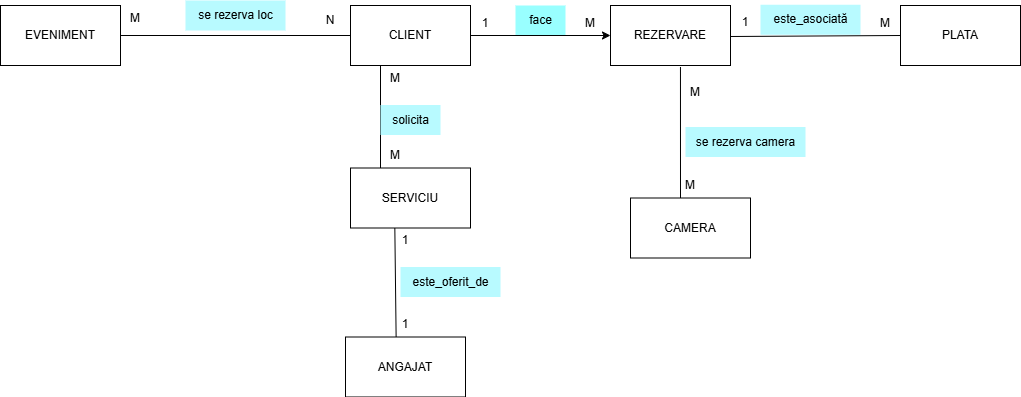

The diagram above was exported from draw.io. Its source (the exported page's mxGraphModel, read from the mxfile embedded in the PNG):
<mxGraphModel dx="1367" dy="567" grid="1" gridSize="10" guides="1" tooltips="1" connect="1" arrows="1" fold="1" page="1" pageScale="1" pageWidth="1100" pageHeight="850" math="0" shadow="0">
  <root>
    <mxCell id="0" />
    <mxCell id="1" parent="0" />
    <mxCell id="Lrhqjd9mjyoSpn1mp94l-97" value="" style="endArrow=none;html=1;rounded=0;exitX=0.498;exitY=0.915;exitDx=0;exitDy=0;labelBackgroundColor=none;fontColor=default;exitPerimeter=0;entryX=0.422;entryY=0.024;entryDx=0;entryDy=0;entryPerimeter=0;" edge="1" parent="1" target="Lrhqjd9mjyoSpn1mp94l-198">
      <mxGeometry width="50" height="50" relative="1" as="geometry">
        <mxPoint x="434.33000000000004" y="427.50000000000006" as="sourcePoint" />
        <mxPoint x="430" y="526.5" as="targetPoint" />
      </mxGeometry>
    </mxCell>
    <mxCell id="Lrhqjd9mjyoSpn1mp94l-98" value="este_oferit_de" style="text;html=1;align=center;verticalAlign=middle;resizable=0;points=[];autosize=1;strokeColor=none;fillColor=#B8FAFF;labelBackgroundColor=none;" vertex="1" parent="1">
      <mxGeometry x="440" y="466.5" width="100" height="30" as="geometry" />
    </mxCell>
    <mxCell id="Lrhqjd9mjyoSpn1mp94l-135" value="1" style="text;html=1;align=center;verticalAlign=middle;whiteSpace=wrap;rounded=0;" vertex="1" parent="1">
      <mxGeometry x="510" y="210" width="30" height="25" as="geometry" />
    </mxCell>
    <mxCell id="Lrhqjd9mjyoSpn1mp94l-136" value="M" style="text;html=1;align=center;verticalAlign=middle;whiteSpace=wrap;rounded=0;" vertex="1" parent="1">
      <mxGeometry x="620" y="209.25" width="20" height="26.5" as="geometry" />
    </mxCell>
    <mxCell id="Lrhqjd9mjyoSpn1mp94l-137" value="M" style="text;html=1;align=center;verticalAlign=middle;whiteSpace=wrap;rounded=0;" vertex="1" parent="1">
      <mxGeometry x="720" y="279.5" width="30" height="25" as="geometry" />
    </mxCell>
    <mxCell id="Lrhqjd9mjyoSpn1mp94l-138" value="M" style="text;html=1;align=center;verticalAlign=middle;whiteSpace=wrap;rounded=0;" vertex="1" parent="1">
      <mxGeometry x="715" y="372.5" width="30" height="25" as="geometry" />
    </mxCell>
    <mxCell id="Lrhqjd9mjyoSpn1mp94l-139" value="1" style="text;html=1;align=center;verticalAlign=middle;whiteSpace=wrap;rounded=0;" vertex="1" parent="1">
      <mxGeometry x="770" y="209.25" width="30" height="25" as="geometry" />
    </mxCell>
    <mxCell id="Lrhqjd9mjyoSpn1mp94l-140" value="M" style="text;html=1;align=center;verticalAlign=middle;whiteSpace=wrap;rounded=0;" vertex="1" parent="1">
      <mxGeometry x="910" y="210.75" width="30" height="25" as="geometry" />
    </mxCell>
    <mxCell id="Lrhqjd9mjyoSpn1mp94l-141" value="M" style="text;html=1;align=center;verticalAlign=middle;whiteSpace=wrap;rounded=0;" vertex="1" parent="1">
      <mxGeometry x="420" y="265" width="30" height="25" as="geometry" />
    </mxCell>
    <mxCell id="Lrhqjd9mjyoSpn1mp94l-155" value="" style="endArrow=none;html=1;rounded=0;fontSize=12;startSize=8;endSize=8;curved=1;exitX=0.25;exitY=0;exitDx=0;exitDy=0;entryX=0.583;entryY=1.025;entryDx=0;entryDy=0;entryPerimeter=0;" edge="1" parent="1" target="Lrhqjd9mjyoSpn1mp94l-195">
      <mxGeometry width="50" height="50" relative="1" as="geometry">
        <mxPoint x="720" y="397.5" as="sourcePoint" />
        <mxPoint x="719" y="277.5" as="targetPoint" />
      </mxGeometry>
    </mxCell>
    <mxCell id="Lrhqjd9mjyoSpn1mp94l-158" value="" style="endArrow=none;html=1;rounded=0;fontSize=12;startSize=8;endSize=8;curved=1;entryX=0.25;entryY=1;entryDx=0;entryDy=0;exitX=-0.25;exitY=0.167;exitDx=0;exitDy=0;exitPerimeter=0;" edge="1" parent="1" target="Lrhqjd9mjyoSpn1mp94l-192">
      <mxGeometry width="50" height="50" relative="1" as="geometry">
        <mxPoint x="420" y="367.5100000000001" as="sourcePoint" />
        <mxPoint x="418.72" y="317.62" as="targetPoint" />
      </mxGeometry>
    </mxCell>
    <mxCell id="Lrhqjd9mjyoSpn1mp94l-163" value="" style="endArrow=none;html=1;rounded=0;exitX=1;exitY=0.5;exitDx=0;exitDy=0;labelBackgroundColor=none;fontColor=default;entryX=0;entryY=0.5;entryDx=0;entryDy=0;" edge="1" parent="1" target="Lrhqjd9mjyoSpn1mp94l-196">
      <mxGeometry width="50" height="50" relative="1" as="geometry">
        <mxPoint x="770" y="236" as="sourcePoint" />
        <mxPoint x="900" y="235" as="targetPoint" />
      </mxGeometry>
    </mxCell>
    <mxCell id="Lrhqjd9mjyoSpn1mp94l-170" value="este_asociată" style="text;html=1;align=center;verticalAlign=middle;resizable=0;points=[];autosize=1;strokeColor=none;fillColor=#B8FAFF;labelBackgroundColor=none;" vertex="1" parent="1">
      <mxGeometry x="800" y="204.25" width="100" height="30" as="geometry" />
    </mxCell>
    <mxCell id="Lrhqjd9mjyoSpn1mp94l-178" value="M" style="text;html=1;align=center;verticalAlign=middle;whiteSpace=wrap;rounded=0;" vertex="1" parent="1">
      <mxGeometry x="160" y="205" width="30" height="25" as="geometry" />
    </mxCell>
    <mxCell id="Lrhqjd9mjyoSpn1mp94l-182" value="se rezerva loc" style="text;html=1;align=center;verticalAlign=middle;resizable=0;points=[];autosize=1;strokeColor=none;fillColor=#B8FAFF;labelBackgroundColor=none;" vertex="1" parent="1">
      <mxGeometry x="225" y="200" width="100" height="30" as="geometry" />
    </mxCell>
    <mxCell id="Lrhqjd9mjyoSpn1mp94l-184" value="face" style="text;html=1;align=center;verticalAlign=middle;resizable=0;points=[];autosize=1;strokeColor=none;fillColor=#99FFFF;labelBackgroundColor=none;" vertex="1" parent="1">
      <mxGeometry x="555" y="205" width="50" height="30" as="geometry" />
    </mxCell>
    <mxCell id="Lrhqjd9mjyoSpn1mp94l-185" value="solicita" style="text;html=1;align=center;verticalAlign=middle;resizable=0;points=[];autosize=1;strokeColor=none;fillColor=#B8FAFF;labelBackgroundColor=none;" vertex="1" parent="1">
      <mxGeometry x="420" y="304.5" width="60" height="30" as="geometry" />
    </mxCell>
    <mxCell id="Lrhqjd9mjyoSpn1mp94l-186" value="se rezerva camera" style="text;html=1;align=center;verticalAlign=middle;resizable=0;points=[];autosize=1;strokeColor=none;fillColor=#B8FAFF;labelBackgroundColor=none;" vertex="1" parent="1">
      <mxGeometry x="725" y="326.5" width="120" height="30" as="geometry" />
    </mxCell>
    <mxCell id="Lrhqjd9mjyoSpn1mp94l-189" value="N" style="text;html=1;align=center;verticalAlign=middle;whiteSpace=wrap;rounded=0;" vertex="1" parent="1">
      <mxGeometry x="355" y="207.5" width="30" height="25" as="geometry" />
    </mxCell>
    <mxCell id="Lrhqjd9mjyoSpn1mp94l-191" value="EVENIMENT" style="rounded=0;whiteSpace=wrap;html=1;" vertex="1" parent="1">
      <mxGeometry x="40" y="205" width="120" height="60" as="geometry" />
    </mxCell>
    <mxCell id="Lrhqjd9mjyoSpn1mp94l-200" style="edgeStyle=orthogonalEdgeStyle;rounded=0;orthogonalLoop=1;jettySize=auto;html=1;exitX=1;exitY=0.5;exitDx=0;exitDy=0;" edge="1" parent="1" source="Lrhqjd9mjyoSpn1mp94l-192" target="Lrhqjd9mjyoSpn1mp94l-195">
      <mxGeometry relative="1" as="geometry" />
    </mxCell>
    <mxCell id="Lrhqjd9mjyoSpn1mp94l-192" value="CLIENT" style="rounded=0;whiteSpace=wrap;html=1;" vertex="1" parent="1">
      <mxGeometry x="390" y="205" width="120" height="60" as="geometry" />
    </mxCell>
    <mxCell id="Lrhqjd9mjyoSpn1mp94l-194" value="" style="endArrow=none;html=1;rounded=0;exitX=1;exitY=0.5;exitDx=0;exitDy=0;entryX=0;entryY=0.5;entryDx=0;entryDy=0;" edge="1" parent="1" source="Lrhqjd9mjyoSpn1mp94l-191" target="Lrhqjd9mjyoSpn1mp94l-192">
      <mxGeometry width="50" height="50" relative="1" as="geometry">
        <mxPoint x="600" y="336.5" as="sourcePoint" />
        <mxPoint x="650" y="286.5" as="targetPoint" />
      </mxGeometry>
    </mxCell>
    <mxCell id="Lrhqjd9mjyoSpn1mp94l-195" value="REZERVARE" style="rounded=0;whiteSpace=wrap;html=1;" vertex="1" parent="1">
      <mxGeometry x="650" y="205" width="120" height="60" as="geometry" />
    </mxCell>
    <mxCell id="Lrhqjd9mjyoSpn1mp94l-196" value="PLATA" style="rounded=0;whiteSpace=wrap;html=1;" vertex="1" parent="1">
      <mxGeometry x="940" y="205" width="120" height="60" as="geometry" />
    </mxCell>
    <mxCell id="Lrhqjd9mjyoSpn1mp94l-197" value="SERVICIU" style="rounded=0;whiteSpace=wrap;html=1;" vertex="1" parent="1">
      <mxGeometry x="390" y="367.5" width="120" height="60" as="geometry" />
    </mxCell>
    <mxCell id="Lrhqjd9mjyoSpn1mp94l-198" value="ANGAJAT" style="rounded=0;whiteSpace=wrap;html=1;" vertex="1" parent="1">
      <mxGeometry x="385" y="536.5" width="120" height="60" as="geometry" />
    </mxCell>
    <mxCell id="Lrhqjd9mjyoSpn1mp94l-199" value="CAMERA" style="rounded=0;whiteSpace=wrap;html=1;" vertex="1" parent="1">
      <mxGeometry x="670" y="397.5" width="120" height="60" as="geometry" />
    </mxCell>
    <mxCell id="Lrhqjd9mjyoSpn1mp94l-205" value="M" style="text;html=1;align=center;verticalAlign=middle;whiteSpace=wrap;rounded=0;" vertex="1" parent="1">
      <mxGeometry x="420" y="342.5" width="30" height="25" as="geometry" />
    </mxCell>
    <mxCell id="Lrhqjd9mjyoSpn1mp94l-206" value="1" style="text;html=1;align=center;verticalAlign=middle;whiteSpace=wrap;rounded=0;" vertex="1" parent="1">
      <mxGeometry x="430" y="511.5" width="30" height="25" as="geometry" />
    </mxCell>
    <mxCell id="Lrhqjd9mjyoSpn1mp94l-207" value="1" style="text;html=1;align=center;verticalAlign=middle;whiteSpace=wrap;rounded=0;" vertex="1" parent="1">
      <mxGeometry x="430" y="427.5" width="30" height="25" as="geometry" />
    </mxCell>
  </root>
</mxGraphModel>